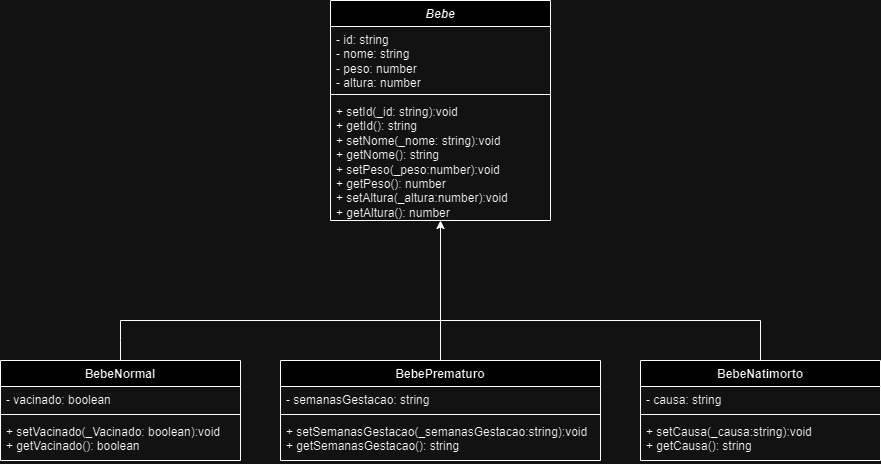

The diagram above was exported from draw.io. Its source (the exported page's mxGraphModel, read from the mxfile embedded in the PNG):
<mxGraphModel dx="1861" dy="456" grid="1" gridSize="10" guides="1" tooltips="1" connect="1" arrows="1" fold="1" page="1" pageScale="1" pageWidth="827" pageHeight="1169" math="0" shadow="0">
  <root>
    <mxCell id="0" />
    <mxCell id="1" parent="0" />
    <mxCell id="j180y4TZHnMun0obU6rs-14" value="&lt;i&gt;Bebe&lt;/i&gt;" style="swimlane;fontStyle=1;align=center;verticalAlign=top;childLayout=stackLayout;horizontal=1;startSize=26;horizontalStack=0;resizeParent=1;resizeParentMax=0;resizeLast=0;collapsible=1;marginBottom=0;whiteSpace=wrap;html=1;" parent="1" vertex="1">
      <mxGeometry x="-110" y="40" width="220" height="220" as="geometry" />
    </mxCell>
    <mxCell id="j180y4TZHnMun0obU6rs-15" value="- id: string&lt;br&gt;- nome: string&lt;br&gt;- peso: number&lt;br&gt;- altura: number" style="text;strokeColor=none;fillColor=none;align=left;verticalAlign=top;spacingLeft=4;spacingRight=4;overflow=hidden;rotatable=0;points=[[0,0.5],[1,0.5]];portConstraint=eastwest;whiteSpace=wrap;html=1;" parent="j180y4TZHnMun0obU6rs-14" vertex="1">
      <mxGeometry y="26" width="220" height="64" as="geometry" />
    </mxCell>
    <mxCell id="j180y4TZHnMun0obU6rs-16" value="" style="line;strokeWidth=1;fillColor=none;align=left;verticalAlign=middle;spacingTop=-1;spacingLeft=3;spacingRight=3;rotatable=0;labelPosition=right;points=[];portConstraint=eastwest;strokeColor=inherit;" parent="j180y4TZHnMun0obU6rs-14" vertex="1">
      <mxGeometry y="90" width="220" height="8" as="geometry" />
    </mxCell>
    <mxCell id="j180y4TZHnMun0obU6rs-17" value="+ setId(_id: string):void&lt;br&gt;+ getId(): string&lt;br&gt;+ setNome(_nome: string):void&lt;br&gt;+ getNome(): string&lt;br&gt;+ setPeso(_peso:number):void&lt;br&gt;+ getPeso(): number&lt;br&gt;+ setAltura(_altura:number):void&lt;br&gt;+ getAltura(): number" style="text;strokeColor=none;fillColor=none;align=left;verticalAlign=top;spacingLeft=4;spacingRight=4;overflow=hidden;rotatable=0;points=[[0,0.5],[1,0.5]];portConstraint=eastwest;whiteSpace=wrap;html=1;" parent="j180y4TZHnMun0obU6rs-14" vertex="1">
      <mxGeometry y="98" width="220" height="122" as="geometry" />
    </mxCell>
    <mxCell id="VGnF-CwNWpbApwTlNlTQ-11" value="" style="endArrow=classic;html=1;rounded=0;" edge="1" parent="1" target="j180y4TZHnMun0obU6rs-17">
      <mxGeometry width="50" height="50" relative="1" as="geometry">
        <mxPoint y="360" as="sourcePoint" />
        <mxPoint x="490" y="350" as="targetPoint" />
      </mxGeometry>
    </mxCell>
    <mxCell id="VGnF-CwNWpbApwTlNlTQ-12" value="" style="endArrow=none;html=1;rounded=0;" edge="1" parent="1">
      <mxGeometry width="50" height="50" relative="1" as="geometry">
        <mxPoint y="360" as="sourcePoint" />
        <mxPoint x="320" y="360" as="targetPoint" />
      </mxGeometry>
    </mxCell>
    <mxCell id="VGnF-CwNWpbApwTlNlTQ-13" value="" style="endArrow=none;html=1;rounded=0;" edge="1" parent="1">
      <mxGeometry width="50" height="50" relative="1" as="geometry">
        <mxPoint x="-320" y="360" as="sourcePoint" />
        <mxPoint y="360" as="targetPoint" />
      </mxGeometry>
    </mxCell>
    <mxCell id="VGnF-CwNWpbApwTlNlTQ-18" value="BebeNormal" style="swimlane;fontStyle=1;align=center;verticalAlign=top;childLayout=stackLayout;horizontal=1;startSize=26;horizontalStack=0;resizeParent=1;resizeParentMax=0;resizeLast=0;collapsible=1;marginBottom=0;whiteSpace=wrap;html=1;" vertex="1" parent="1">
      <mxGeometry x="-440" y="400" width="240" height="100" as="geometry" />
    </mxCell>
    <mxCell id="VGnF-CwNWpbApwTlNlTQ-19" value="- vacinado: boolean" style="text;strokeColor=none;fillColor=none;align=left;verticalAlign=top;spacingLeft=4;spacingRight=4;overflow=hidden;rotatable=0;points=[[0,0.5],[1,0.5]];portConstraint=eastwest;whiteSpace=wrap;html=1;" vertex="1" parent="VGnF-CwNWpbApwTlNlTQ-18">
      <mxGeometry y="26" width="240" height="24" as="geometry" />
    </mxCell>
    <mxCell id="VGnF-CwNWpbApwTlNlTQ-20" value="" style="line;strokeWidth=1;fillColor=none;align=left;verticalAlign=middle;spacingTop=-1;spacingLeft=3;spacingRight=3;rotatable=0;labelPosition=right;points=[];portConstraint=eastwest;strokeColor=inherit;" vertex="1" parent="VGnF-CwNWpbApwTlNlTQ-18">
      <mxGeometry y="50" width="240" height="8" as="geometry" />
    </mxCell>
    <mxCell id="VGnF-CwNWpbApwTlNlTQ-21" value="+ setVacinado(_Vacinado: boolean):void&lt;br&gt;+ getVacinado(): boolean" style="text;strokeColor=none;fillColor=none;align=left;verticalAlign=top;spacingLeft=4;spacingRight=4;overflow=hidden;rotatable=0;points=[[0,0.5],[1,0.5]];portConstraint=eastwest;whiteSpace=wrap;html=1;" vertex="1" parent="VGnF-CwNWpbApwTlNlTQ-18">
      <mxGeometry y="58" width="240" height="42" as="geometry" />
    </mxCell>
    <mxCell id="VGnF-CwNWpbApwTlNlTQ-22" value="BebePrematuro" style="swimlane;fontStyle=1;align=center;verticalAlign=top;childLayout=stackLayout;horizontal=1;startSize=26;horizontalStack=0;resizeParent=1;resizeParentMax=0;resizeLast=0;collapsible=1;marginBottom=0;whiteSpace=wrap;html=1;" vertex="1" parent="1">
      <mxGeometry x="-160" y="400" width="320" height="100" as="geometry" />
    </mxCell>
    <mxCell id="VGnF-CwNWpbApwTlNlTQ-23" value="-&amp;nbsp;semanasGestacao: string" style="text;strokeColor=none;fillColor=none;align=left;verticalAlign=top;spacingLeft=4;spacingRight=4;overflow=hidden;rotatable=0;points=[[0,0.5],[1,0.5]];portConstraint=eastwest;whiteSpace=wrap;html=1;" vertex="1" parent="VGnF-CwNWpbApwTlNlTQ-22">
      <mxGeometry y="26" width="320" height="24" as="geometry" />
    </mxCell>
    <mxCell id="VGnF-CwNWpbApwTlNlTQ-24" value="" style="line;strokeWidth=1;fillColor=none;align=left;verticalAlign=middle;spacingTop=-1;spacingLeft=3;spacingRight=3;rotatable=0;labelPosition=right;points=[];portConstraint=eastwest;strokeColor=inherit;" vertex="1" parent="VGnF-CwNWpbApwTlNlTQ-22">
      <mxGeometry y="50" width="320" height="8" as="geometry" />
    </mxCell>
    <mxCell id="VGnF-CwNWpbApwTlNlTQ-25" value="+ setSemanasGestacao(_semanasGestacao:string):void&lt;br&gt;+ getSemanasGestacao(): string" style="text;strokeColor=none;fillColor=none;align=left;verticalAlign=top;spacingLeft=4;spacingRight=4;overflow=hidden;rotatable=0;points=[[0,0.5],[1,0.5]];portConstraint=eastwest;whiteSpace=wrap;html=1;" vertex="1" parent="VGnF-CwNWpbApwTlNlTQ-22">
      <mxGeometry y="58" width="320" height="42" as="geometry" />
    </mxCell>
    <mxCell id="VGnF-CwNWpbApwTlNlTQ-26" value="BebeNatimorto" style="swimlane;fontStyle=1;align=center;verticalAlign=top;childLayout=stackLayout;horizontal=1;startSize=26;horizontalStack=0;resizeParent=1;resizeParentMax=0;resizeLast=0;collapsible=1;marginBottom=0;whiteSpace=wrap;html=1;" vertex="1" parent="1">
      <mxGeometry x="200" y="400" width="240" height="100" as="geometry" />
    </mxCell>
    <mxCell id="VGnF-CwNWpbApwTlNlTQ-27" value="- causa: string" style="text;strokeColor=none;fillColor=none;align=left;verticalAlign=top;spacingLeft=4;spacingRight=4;overflow=hidden;rotatable=0;points=[[0,0.5],[1,0.5]];portConstraint=eastwest;whiteSpace=wrap;html=1;" vertex="1" parent="VGnF-CwNWpbApwTlNlTQ-26">
      <mxGeometry y="26" width="240" height="24" as="geometry" />
    </mxCell>
    <mxCell id="VGnF-CwNWpbApwTlNlTQ-28" value="" style="line;strokeWidth=1;fillColor=none;align=left;verticalAlign=middle;spacingTop=-1;spacingLeft=3;spacingRight=3;rotatable=0;labelPosition=right;points=[];portConstraint=eastwest;strokeColor=inherit;" vertex="1" parent="VGnF-CwNWpbApwTlNlTQ-26">
      <mxGeometry y="50" width="240" height="8" as="geometry" />
    </mxCell>
    <mxCell id="VGnF-CwNWpbApwTlNlTQ-29" value="+ setCausa(_causa:string):void&lt;br&gt;+ getCausa(): string" style="text;strokeColor=none;fillColor=none;align=left;verticalAlign=top;spacingLeft=4;spacingRight=4;overflow=hidden;rotatable=0;points=[[0,0.5],[1,0.5]];portConstraint=eastwest;whiteSpace=wrap;html=1;" vertex="1" parent="VGnF-CwNWpbApwTlNlTQ-26">
      <mxGeometry y="58" width="240" height="42" as="geometry" />
    </mxCell>
    <mxCell id="VGnF-CwNWpbApwTlNlTQ-35" value="" style="endArrow=none;html=1;rounded=0;" edge="1" parent="1">
      <mxGeometry width="50" height="50" relative="1" as="geometry">
        <mxPoint x="-320" y="360" as="sourcePoint" />
        <mxPoint x="-320" y="400" as="targetPoint" />
        <Array as="points">
          <mxPoint x="-320" y="380" />
        </Array>
      </mxGeometry>
    </mxCell>
    <mxCell id="VGnF-CwNWpbApwTlNlTQ-39" value="" style="endArrow=none;html=1;rounded=0;entryX=0.5;entryY=0;entryDx=0;entryDy=0;" edge="1" parent="1" target="VGnF-CwNWpbApwTlNlTQ-26">
      <mxGeometry width="50" height="50" relative="1" as="geometry">
        <mxPoint x="320" y="360" as="sourcePoint" />
        <mxPoint x="320" y="390" as="targetPoint" />
      </mxGeometry>
    </mxCell>
    <mxCell id="VGnF-CwNWpbApwTlNlTQ-41" value="" style="endArrow=none;html=1;rounded=0;" edge="1" parent="1">
      <mxGeometry width="50" height="50" relative="1" as="geometry">
        <mxPoint y="360" as="sourcePoint" />
        <mxPoint y="400" as="targetPoint" />
      </mxGeometry>
    </mxCell>
  </root>
</mxGraphModel>